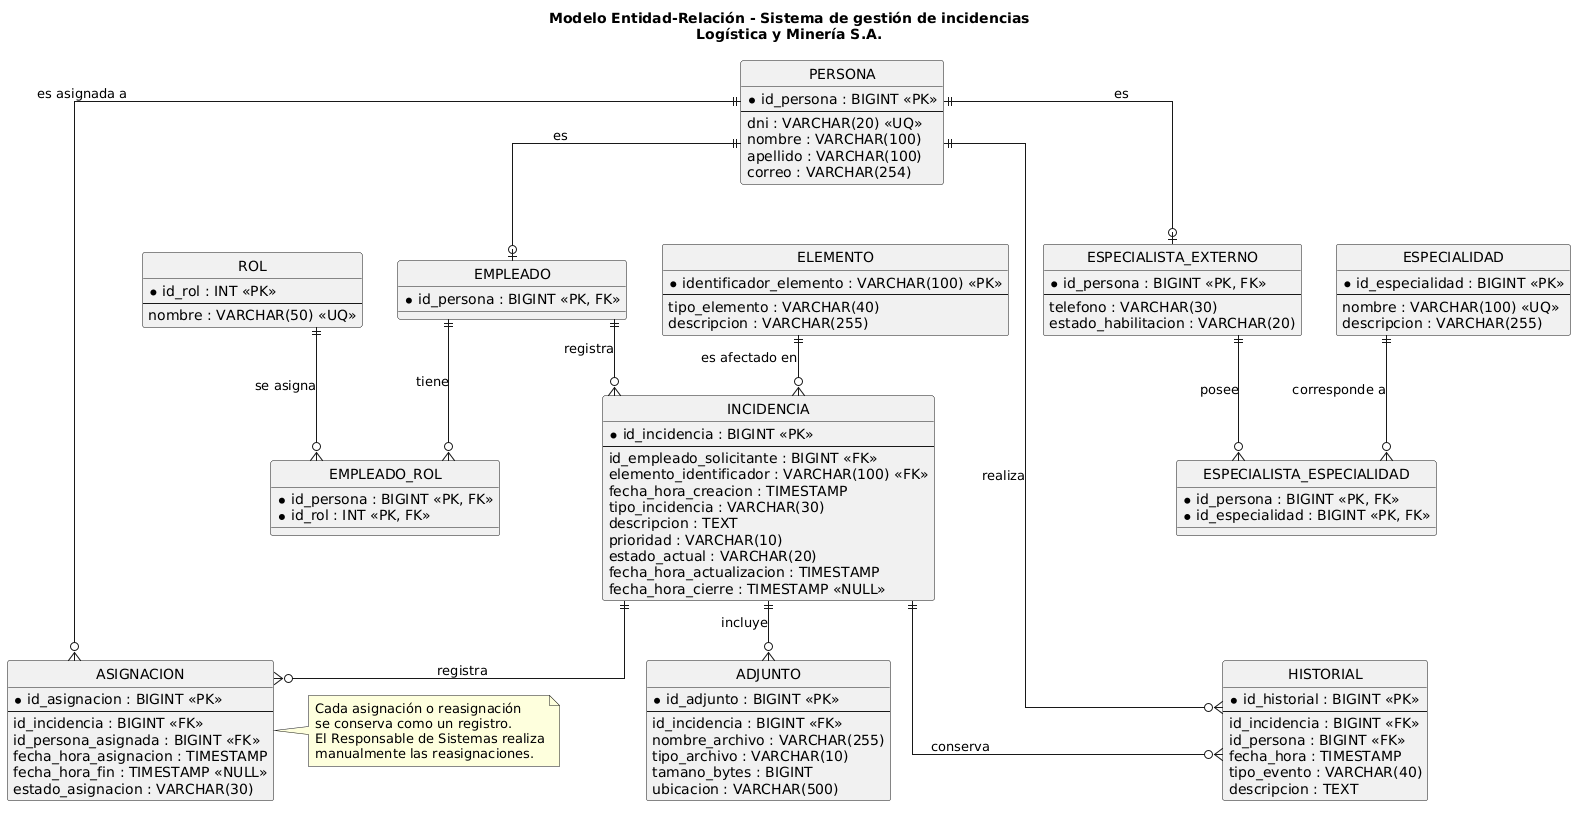

The diagram above was rendered by PlantUML. Its source (embedded in the PNG):
@startuml
title Modelo Entidad-Relación - Sistema de gestión de incidencias\nLogística y Minería S.A.

hide circle
skinparam linetype ortho
top to bottom direction

entity "PERSONA" as PERSONA {
  * id_persona : BIGINT <<PK>>
  --
  dni : VARCHAR(20) <<UQ>>
  nombre : VARCHAR(100)
  apellido : VARCHAR(100)
  correo : VARCHAR(254)
}

entity "EMPLEADO" as EMPLEADO {
  * id_persona : BIGINT <<PK, FK>>
}

entity "ESPECIALISTA_EXTERNO" as ESPECIALISTA {
  * id_persona : BIGINT <<PK, FK>>
  --
  telefono : VARCHAR(30)
  estado_habilitacion : VARCHAR(20)
}

entity "ROL" as ROL {
  * id_rol : INT <<PK>>
  --
  nombre : VARCHAR(50) <<UQ>>
}

entity "EMPLEADO_ROL" as EMPLEADO_ROL {
  * id_persona : BIGINT <<PK, FK>>
  * id_rol : INT <<PK, FK>>
}

entity "ESPECIALIDAD" as ESPECIALIDAD {
  * id_especialidad : BIGINT <<PK>>
  --
  nombre : VARCHAR(100) <<UQ>>
  descripcion : VARCHAR(255)
}

entity "ESPECIALISTA_ESPECIALIDAD" as ESPECIALISTA_ESPECIALIDAD {
  * id_persona : BIGINT <<PK, FK>>
  * id_especialidad : BIGINT <<PK, FK>>
}

entity "ELEMENTO" as ELEMENTO {
  * identificador_elemento : VARCHAR(100) <<PK>>
  --
  tipo_elemento : VARCHAR(40)
  descripcion : VARCHAR(255)
}

entity "INCIDENCIA" as INCIDENCIA {
  * id_incidencia : BIGINT <<PK>>
  --
  id_empleado_solicitante : BIGINT <<FK>>
  elemento_identificador : VARCHAR(100) <<FK>>
  fecha_hora_creacion : TIMESTAMP
  tipo_incidencia : VARCHAR(30)
  descripcion : TEXT
  prioridad : VARCHAR(10)
  estado_actual : VARCHAR(20)
  fecha_hora_actualizacion : TIMESTAMP
  fecha_hora_cierre : TIMESTAMP <<NULL>>
}

entity "ADJUNTO" as ADJUNTO {
  * id_adjunto : BIGINT <<PK>>
  --
  id_incidencia : BIGINT <<FK>>
  nombre_archivo : VARCHAR(255)
  tipo_archivo : VARCHAR(10)
  tamano_bytes : BIGINT
  ubicacion : VARCHAR(500)
}

entity "HISTORIAL" as HISTORIAL {
  * id_historial : BIGINT <<PK>>
  --
  id_incidencia : BIGINT <<FK>>
  id_persona : BIGINT <<FK>>
  fecha_hora : TIMESTAMP
  tipo_evento : VARCHAR(40)
  descripcion : TEXT
}

entity "ASIGNACION" as ASIGNACION {
  * id_asignacion : BIGINT <<PK>>
  --
  id_incidencia : BIGINT <<FK>>
  id_persona_asignada : BIGINT <<FK>>
  fecha_hora_asignacion : TIMESTAMP
  fecha_hora_fin : TIMESTAMP <<NULL>>
  estado_asignacion : VARCHAR(30)
}

PERSONA ||--o| EMPLEADO : "es"
PERSONA ||--o| ESPECIALISTA : "es"

EMPLEADO ||--o{ EMPLEADO_ROL : "tiene"
ROL ||--o{ EMPLEADO_ROL : "se asigna"

ESPECIALISTA ||--o{ ESPECIALISTA_ESPECIALIDAD : "posee"
ESPECIALIDAD ||--o{ ESPECIALISTA_ESPECIALIDAD : "corresponde a"

EMPLEADO ||--o{ INCIDENCIA : "registra"
ELEMENTO ||--o{ INCIDENCIA : "es afectado en"

INCIDENCIA ||--o{ ADJUNTO : "incluye"
INCIDENCIA ||--o{ HISTORIAL : "conserva"
PERSONA ||--o{ HISTORIAL : "realiza"

INCIDENCIA ||--o{ ASIGNACION : "registra"
PERSONA ||--o{ ASIGNACION : "es asignada a"

note right of ASIGNACION
Cada asignación o reasignación
se conserva como un registro.
El Responsable de Sistemas realiza
manualmente las reasignaciones.
end note
@enduml